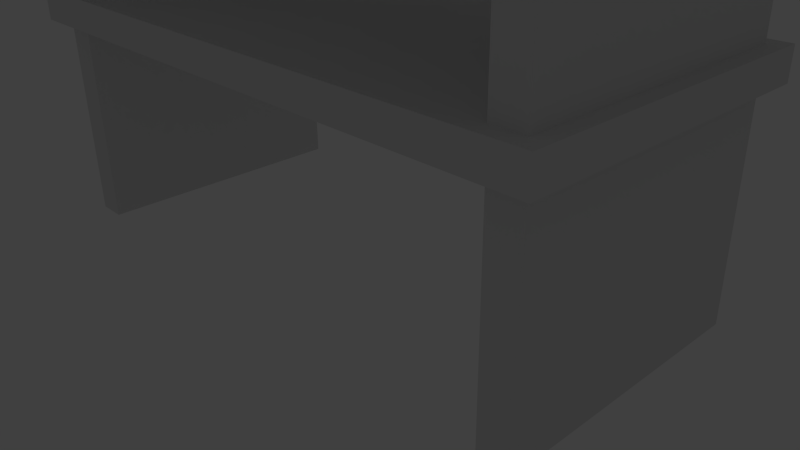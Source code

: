 # Source: shelf.blend  (saved by Blender 2.76.0; exported with 4.5.12 LTS)
import bpy
from mathutils import Matrix  # noqa: F401  (used for matrix-valued properties, if any)

bpy.ops.wm.read_factory_settings(use_empty=True)
scene = bpy.context.scene
scene.name = 'Scene'

# ---- collections
col_collection_1 = bpy.data.collections.new('Collection 1'); scene.collection.children.link(col_collection_1)
col_collection_10 = bpy.data.collections.new('Collection 10'); scene.collection.children.link(col_collection_10)
col_collection_10.hide_render = True
col_collection_10.hide_viewport = True

# ---- materials (node trees are filled in below, after node groups)
mat_material = bpy.data.materials.new('Material')
mat_material.alpha_threshold = 0.0
mat_material.use_transparent_shadow = False
mat_material.roughness = 0.5
mat_material.specular_intensity = 0.0
mat_material.line_color = (0.0, 0.0, 0.0, 1.0)

# ---- material node trees

# ---- world
world_world = bpy.data.worlds.new('World'); scene.world = world_world
world_world.color = (0.05088, 0.05088, 0.05088)
world_world.use_sun_shadow = False
world_world.sun_shadow_jitter_overblur = 0.0
world_world.cycles.sampling_method = 'MANUAL'
world_world.cycles.sample_map_resolution = 256

# ---- cameras
cam_camera = bpy.data.cameras.new('Camera')
cam_camera.clip_end = 100.0
cam_camera.lens = 35.0
cam_camera.sensor_width = 32.0
cam_camera.sensor_height = 18.0
cam_camera.ortho_scale = 7.314
cam_camera.dof.focus_distance = 0.0
cam_camera.dof.aperture_fstop = 128.0

# ---- lights
light_lamp = bpy.data.lights.new('Lamp', 'POINT')
light_lamp.transmission_factor = 0.0
light_lamp.cutoff_distance = 30.0
light_lamp.energy = 100.0
light_lamp.shadow_buffer_clip_start = 1.001
light_lamp.shadow_soft_size = 0.1
light_lamp.shadow_maximum_resolution = 0.006
light_lamp.use_absolute_resolution = True
light_lamp.cycles.use_multiple_importance_sampling = False

# ---- meshes
me_cube = bpy.data.meshes.new('Cube')
me_cube.from_pydata([(4.0, 2.0, 2.7), (4.0, -2.0, 2.7), (-4.0, -2.0, 2.7), (-4.0, 2.0, 2.7), (4.0, 2.0, 3.1), (4.0, -2.0, 3.1), (-4.0, -2.0, 3.1), (-4.0, 2.0, 3.1), (4.0, 2.0, 5.5), (4.0, -2.0, 5.5), (-4.0, -2.0, 5.5), (-4.0, 2.0, 5.5), (4.0, 2.0, 5.9), (4.0, -2.0, 5.9), (-4.0, -2.0, 5.9), (-4.0, 2.0, 5.9), (-3.4, 1.8, 0.0), (-3.4, -1.8, 0.0), (-3.8, -1.8, 0.0), (-3.8, 1.8, 0.0), (-3.4, 1.8, 7.5), (-3.4, -1.8, 7.5), (-3.8, -1.8, 7.5), (-3.8, 1.8, 7.5), (3.8, 1.8, -0.1177), (3.8, -1.8, -0.1177), (3.4, -1.8, -0.1177), (3.4, 1.8, -0.1177), (3.8, 1.8, 7.382), (3.8, -1.8, 7.382), (3.4, -1.8, 7.382), (3.4, 1.8, 7.382)], [], [(0, 1, 2, 3), (4, 7, 6, 5), (0, 4, 5, 1), (1, 5, 6, 2), (2, 6, 7, 3), (4, 0, 3, 7), (8, 9, 10, 11), (12, 15, 14, 13), (8, 12, 13, 9), (9, 13, 14, 10), (10, 14, 15, 11), (12, 8, 11, 15), (16, 17, 18, 19), (20, 23, 22, 21), (16, 20, 21, 17), (17, 21, 22, 18), (18, 22, 23, 19), (20, 16, 19, 23), (24, 25, 26, 27), (28, 31, 30, 29), (24, 28, 29, 25), (25, 29, 30, 26), (26, 30, 31, 27), (28, 24, 27, 31)])
_uv = me_cube.uv_layers.new(name='UVMap')
_uv.uv.foreach_set('vector', [0.4791, 0.5002, 0.4791, 0.721, 0.03738, 0.721, 0.03738, 0.5002, 0.4791, 0.964, 0.03738, 0.964, 0.03738, 0.7431, 0.4791, 0.7431, 0.5012, 0.964, 0.4791, 0.964, 0.4791, 0.7431, 0.5012, 0.7431, 0.4791, 0.721, 0.4791, 0.7431, 0.03738, 0.7431, 0.03738, 0.721, 0.0153, 0.7431, 0.03738, 0.7431, 0.03738, 0.964, 0.0153, 0.964, 0.4791, 0.964, 0.4791, 0.986, 0.03738, 0.986, 0.03738, 0.964, 0.4791, 0.01396, 0.4791, 0.2348, 0.03738, 0.2348, 0.03738, 0.01396, 0.4791, 0.4777, 0.03738, 0.4777, 0.03738, 0.2569, 0.4791, 0.2569, 0.5012, 0.4777, 0.4791, 0.4777, 0.4791, 0.2569, 0.5012, 0.2569, 0.4791, 0.2348, 0.4791, 0.2569, 0.03738, 0.2569, 0.03738, 0.2348, 0.0153, 0.2569, 0.03738, 0.2569, 0.03738, 0.4777, 0.0153, 0.4777, 0.4791, 0.4777, 0.4791, 0.4998, 0.03738, 0.4998, 0.03738, 0.4777, 0.5236, 0.4726, 0.7224, 0.4726, 0.7224, 0.4947, 0.5236, 0.4947, 0.5236, 0.9308, 0.5236, 0.9087, 0.7224, 0.9087, 0.7224, 0.9308, 0.9432, 0.4947, 0.9432, 0.9087, 0.7445, 0.9087, 0.7445, 0.4947, 0.7445, 0.4947, 0.7445, 0.9087, 0.7224, 0.9087, 0.7224, 0.4947, 0.7224, 0.4947, 0.7224, 0.9087, 0.5236, 0.9087, 0.5236, 0.4947, 0.5015, 0.9087, 0.5015, 0.4947, 0.5236, 0.4947, 0.5236, 0.9087, 0.9211, 0.03604, 0.7224, 0.03604, 0.7224, 0.01396, 0.9211, 0.01396, 0.9211, 0.4501, 0.9211, 0.4722, 0.7224, 0.4722, 0.7224, 0.4501, 0.9211, 0.03604, 0.9211, 0.4501, 0.7224, 0.4501, 0.7224, 0.03604, 0.7224, 0.03604, 0.7224, 0.4501, 0.7003, 0.4501, 0.7003, 0.03604, 0.7003, 0.03604, 0.7003, 0.4501, 0.5015, 0.4501, 0.5015, 0.03604, 0.9211, 0.4501, 0.9211, 0.03604, 0.9432, 0.03604, 0.9432, 0.4501])
me_cube.materials.append(mat_material)
me_cube.use_remesh_preserve_volume = False
me_cube.use_remesh_preserve_attributes = False
me_cube.use_mirror_vertex_groups = False
me_cube.update()

# ---- objects
ob_cube = bpy.data.objects.new('Cube', me_cube)
ob_lamp = bpy.data.objects.new('Lamp', light_lamp)
ob_camera = bpy.data.objects.new('Camera', cam_camera)

# ---- transforms, parenting, visibility, modifiers, constraints
ob_cube.location = (0.0, 0.0, 0.0)
ob_cube.lock_rotations_4d = False
ob_cube.empty_display_type = 'ARROWS'
ob_cube.lineart.crease_threshold = 0.0
ob_lamp.location = (4.076, 1.005, 5.904)
ob_lamp.rotation_euler = (0.6503, 0.05522, 1.866)
ob_lamp.lock_rotations_4d = False
ob_lamp.empty_display_type = 'ARROWS'
ob_lamp.color = (0.0, 0.0, 0.0, 0.0)
ob_lamp.lineart.crease_threshold = 0.0
ob_camera.location = (7.481, -6.508, 5.344)
ob_camera.rotation_euler = (1.109, 0.01082, 0.8149)
ob_camera.lock_rotations_4d = False
ob_camera.empty_display_type = 'ARROWS'
ob_camera.color = (0.0, 0.0, 0.0, 0.0)
ob_camera.display_type = 'WIRE'
ob_camera.lineart.crease_threshold = 0.0

# ---- collection membership
col_collection_1.objects.link(ob_cube)
col_collection_10.objects.link(ob_lamp)
col_collection_10.objects.link(ob_camera)

# ---- scene / render settings (as saved in the file)
scene.camera = ob_camera
scene.frame_start = 1; scene.frame_end = 250; scene.frame_set(1)
scene.render.engine = 'BLENDER_EEVEE_NEXT'
scene.render.resolution_percentage = 50
scene.render.dither_intensity = 0.0
scene.cycles.use_denoising = False
scene.cycles.samples = 10
scene.cycles.sampling_pattern = 'TABULATED_SOBOL'
scene.cycles.light_sampling_threshold = 0.0
scene.cycles.use_adaptive_sampling = False
scene.cycles.use_light_tree = False
scene.cycles.blur_glossy = 0.0
scene.cycles.pixel_filter_type = 'GAUSSIAN'
scene.cycles.sample_clamp_indirect = 0.0
scene.view_settings.view_transform = 'Standard'
bpy.context.view_layer.update()
